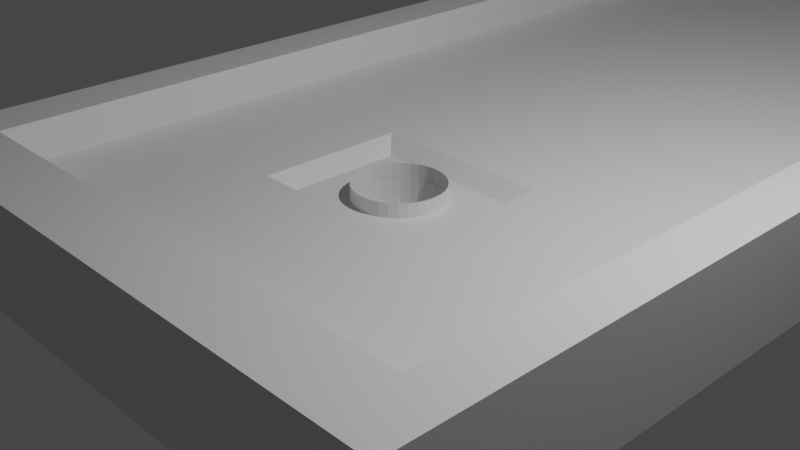 # Source: Golf_Course_1.blend  (saved by Blender 3.0.42; exported with 4.5.12 LTS)
import bpy
from mathutils import Matrix  # noqa: F401  (used for matrix-valued properties, if any)

bpy.ops.wm.read_factory_settings(use_empty=True)
scene = bpy.context.scene
scene.name = 'Scene'

# ---- collections
col_collection = bpy.data.collections.new('Collection'); scene.collection.children.link(col_collection)

# ---- materials (node trees are filled in below, after node groups)
mat_material = bpy.data.materials.new('Material')
mat_material.alpha_threshold = 0.0
mat_material.use_transparent_shadow = False
mat_material.line_color = (0.0, 0.0, 0.0, 1.0)

# ---- material node trees
mat_material.use_nodes = True; mat_material.node_tree.nodes.clear()
_N = mat_material.node_tree.nodes; _L = mat_material.node_tree.links
n0 = _N.new('ShaderNodeOutputMaterial'); n0.name = 'Material Output'; n0.location = (300, 300)
n1 = _N.new('ShaderNodeBsdfPrincipled'); n1.name = 'Principled BSDF'; n1.location = (10, 300)
n1.distribution = 'GGX'
n1.subsurface_method = 'RANDOM_WALK_SKIN'
n1.inputs[2].default_value = 0.4
n1.inputs[3].default_value = 1.45
n1.inputs[27].default_value = (0.0, 0.0, 0.0, 1.0)
n1.inputs[28].default_value = 1.0
_L.new(n1.outputs[0], n0.inputs[0])
n0.is_active_output = True

# ---- world
world_world = bpy.data.worlds.new('World'); scene.world = world_world
world_world.use_nodes = True; world_world.node_tree.nodes.clear()
_N = world_world.node_tree.nodes; _L = world_world.node_tree.links
n0 = _N.new('ShaderNodeOutputWorld'); n0.name = 'World Output'; n0.location = (300, 300)
n1 = _N.new('ShaderNodeBackground'); n1.name = 'Background'; n1.location = (10, 300)
n1.inputs[0].default_value = (0.05088, 0.05088, 0.05088, 1.0)
_L.new(n1.outputs[0], n0.inputs[0])
n0.is_active_output = True
world_world.color = (0.05088, 0.05088, 0.05088)
world_world.use_sun_shadow = False
world_world.sun_shadow_jitter_overblur = 0.0

# ---- cameras
cam_camera = bpy.data.cameras.new('Camera')
cam_camera.clip_end = 100.0
cam_camera.ortho_scale = 7.314

# ---- lights
light_light = bpy.data.lights.new('Light', 'POINT')
light_light.transmission_factor = 0.0
light_light.energy = 1000.0
light_light.shadow_soft_size = 0.1
light_light.shadow_maximum_resolution = 0.006
light_light.use_absolute_resolution = True

# ---- meshes
me_cube = bpy.data.meshes.new('Cube')
me_cube.from_pydata([(1.0, 4.862, 1.0), (1.0, 4.862, -1.0), (1.0, -1.0, 1.0), (1.0, -1.0, -1.0), (-1.0, 4.862, 1.0), (-1.0, 4.862, -1.0), (-1.0, -1.0, 1.0), (-1.0, -1.0, -1.0), (0.8397, 4.862, -1.0), (-0.8397, 4.862, -1.0), (0.8397, -1.0, 1.0), (-0.8397, -1.0, 1.0), (0.8397, -1.0, -1.0), (-0.8397, -1.0, -1.0), (-0.8397, 4.862, 1.0), (0.8397, 4.862, 1.0), (1.0, 4.645, -1.0), (1.0, -0.7827, -1.0), (-1.0, 4.645, 1.0), (-1.0, -0.7827, 1.0), (1.0, 4.645, 1.0), (1.0, -0.7827, 1.0), (-1.0, -0.7827, -1.0), (-1.0, 4.645, -1.0), (0.8397, 4.645, -1.0), (0.8397, -0.7827, -1.0), (-0.8397, -0.7827, -1.0), (-0.8397, 4.645, -1.0), (-0.8397, -0.7827, 1.0), (-0.8397, 4.645, 1.0), (0.8397, -0.7827, 1.0), (0.8397, 4.645, 1.0), (-0.8397, -0.2446, 1.0), (-0.8397, 0.245, 1.0), (0.8397, 0.245, 1.0), (0.8397, -0.2446, 1.0), (-0.2958, 4.645, 1.0), (0.2958, 4.645, 1.0), (0.2958, -0.7827, 1.0), (-0.2958, -0.7827, 1.0), (-0.2392, 0.1884, 0.6047), (0.2392, 0.1884, 0.6047), (-0.2392, -0.1879, 0.6047), (0.2392, -0.1879, 0.6047), (-0.2958, 0.245, 1.0), (0.2958, 0.245, 1.0), (-0.2958, -0.2446, 1.0), (0.2958, -0.2446, 1.0)], [], [(8, 24, 27, 9), (8, 15, 0, 1), (13, 11, 6, 7), (1, 0, 20, 16), (5, 4, 14, 9), (7, 6, 19, 22), (3, 2, 10, 12), (15, 8, 9, 14), (11, 13, 12, 10), (5, 9, 27, 23), (25, 12, 13, 26), (23, 18, 4, 5), (17, 21, 2, 3), (8, 1, 16, 24), (22, 26, 13, 7), (25, 26, 27, 24), (28, 39, 46, 32), (26, 22, 23, 27), (17, 25, 24, 16), (21, 17, 16, 20), (18, 23, 22, 19), (25, 17, 3, 12), (38, 30, 35, 47), (33, 44, 36, 29), (44, 33, 32, 46), (34, 45, 47, 35), (45, 37, 36, 44), (40, 42, 43, 41), (38, 47, 46, 39), (45, 34, 31, 37), (40, 41, 45, 44), (42, 40, 44, 46), (43, 42, 46, 47), (41, 43, 47, 45)])
_uv = me_cube.uv_layers.new(name='UVMap')
_uv.uv.foreach_set('vector', [0.355, 0.5, 0.355, 0.5093, 0.145, 0.5093, 0.145, 0.5, 0.375, 0.48, 0.625, 0.48, 0.625, 0.5, 0.375, 0.5, 0.375, 0.98, 0.625, 0.98, 0.625, 1.0, 0.375, 1.0, 0.375, 0.5, 0.625, 0.5, 0.625, 0.5093, 0.375, 0.5093, 0.375, 0.25, 0.625, 0.25, 0.625, 0.27, 0.375, 0.27, 0.375, 0.0, 0.625, 0.0, 0.625, 0.009266, 0.375, 0.009266, 0.375, 0.75, 0.625, 0.75, 0.625, 0.77, 0.375, 0.77, 0.625, 0.48, 0.375, 0.48, 0.375, 0.27, 0.625, 0.27, 0.625, 0.98, 0.375, 0.98, 0.375, 0.77, 0.625, 0.77, 0.125, 0.5, 0.145, 0.5, 0.145, 0.5093, 0.125, 0.5093, 0.355, 0.7407, 0.355, 0.75, 0.145, 0.75, 0.145, 0.7407, 0.375, 0.2407, 0.625, 0.2407, 0.625, 0.25, 0.375, 0.25, 0.375, 0.7407, 0.625, 0.7407, 0.625, 0.75, 0.375, 0.75, 0.355, 0.5, 0.375, 0.5, 0.375, 0.5093, 0.355, 0.5093, 0.125, 0.7407, 0.145, 0.7407, 0.145, 0.75, 0.125, 0.75, 0.355, 0.7407, 0.145, 0.7407, 0.145, 0.5093, 0.355, 0.5093, 0.855, 0.7407, 0.787, 0.7407, 0.787, 0.7178, 0.855, 0.7178, 0.145, 0.7407, 0.125, 0.7407, 0.125, 0.5093, 0.145, 0.5093, 0.375, 0.7407, 0.355, 0.7407, 0.355, 0.5093, 0.375, 0.5093, 0.625, 0.7407, 0.375, 0.7407, 0.375, 0.5093, 0.625, 0.5093, 0.625, 0.2407, 0.375, 0.2407, 0.375, 0.009266, 0.625, 0.009266, 0.355, 0.7407, 0.375, 0.7407, 0.375, 0.75, 0.355, 0.75, 0.713, 0.7407, 0.645, 0.7407, 0.645, 0.7178, 0.713, 0.7178, 0.855, 0.6969, 0.787, 0.6969, 0.787, 0.5093, 0.855, 0.5093, 0.787, 0.6969, 0.855, 0.6969, 0.855, 0.7178, 0.787, 0.7178, 0.645, 0.6969, 0.713, 0.6969, 0.713, 0.7178, 0.645, 0.7178, 0.713, 0.6969, 0.713, 0.5093, 0.787, 0.5093, 0.787, 0.6969, 0.7799, 0.6993, 0.7799, 0.7154, 0.7201, 0.7154, 0.7201, 0.6993, 0.713, 0.7407, 0.713, 0.7178, 0.787, 0.7178, 0.787, 0.7407, 0.713, 0.6969, 0.645, 0.6969, 0.645, 0.5093, 0.713, 0.5093, 0.7799, 0.6993, 0.7201, 0.6993, 0.713, 0.6969, 0.787, 0.6969, 0.7799, 0.7154, 0.7799, 0.6993, 0.787, 0.6969, 0.787, 0.7178, 0.7201, 0.7154, 0.7799, 0.7154, 0.787, 0.7178, 0.713, 0.7178, 0.7201, 0.6993, 0.7201, 0.7154, 0.713, 0.7178, 0.713, 0.6969])
me_cube.materials.append(mat_material)
me_cube.use_remesh_preserve_volume = False
me_cube.use_remesh_preserve_attributes = False
me_cube.use_mirror_vertex_groups = False
me_cube.update()
me_cylinder_001 = bpy.data.meshes.new('Cylinder.001')
me_cylinder_001.from_pydata([(0.0, 1.0, -1.0), (0.0, 1.0, 1.0), (0.1951, 0.9808, -1.0), (0.1951, 0.9808, 1.0), (0.3827, 0.9239, -1.0), (0.3827, 0.9239, 1.0), (0.5556, 0.8315, -1.0), (0.5556, 0.8315, 1.0), (0.7071, 0.7071, -1.0), (0.7071, 0.7071, 1.0), (0.8315, 0.5556, -1.0), (0.8315, 0.5556, 1.0), (0.9239, 0.3827, -1.0), (0.9239, 0.3827, 1.0), (0.9808, 0.1951, -1.0), (0.9808, 0.1951, 1.0), (1.0, -4.371e-08, -1.0), (1.0, -4.371e-08, 1.0), (0.9808, -0.1951, -1.0), (0.9808, -0.1951, 1.0), (0.9239, -0.3827, -1.0), (0.9239, -0.3827, 1.0), (0.8315, -0.5556, -1.0), (0.8315, -0.5556, 1.0), (0.7071, -0.7071, -1.0), (0.7071, -0.7071, 1.0), (0.5556, -0.8315, -1.0), (0.5556, -0.8315, 1.0), (0.3827, -0.9239, -1.0), (0.3827, -0.9239, 1.0), (0.1951, -0.9808, -1.0), (0.1951, -0.9808, 1.0), (-8.742e-08, -1.0, -1.0), (-8.742e-08, -1.0, 1.0), (-0.1951, -0.9808, -1.0), (-0.1951, -0.9808, 1.0), (-0.3827, -0.9239, -1.0), (-0.3827, -0.9239, 1.0), (-0.5556, -0.8315, -1.0), (-0.5556, -0.8315, 1.0), (-0.7071, -0.7071, -1.0), (-0.7071, -0.7071, 1.0), (-0.8315, -0.5556, -1.0), (-0.8315, -0.5556, 1.0), (-0.9239, -0.3827, -1.0), (-0.9239, -0.3827, 1.0), (-0.9808, -0.1951, -1.0), (-0.9808, -0.1951, 1.0), (-1.0, 1.192e-08, -1.0), (-1.0, 1.192e-08, 1.0), (-0.9808, 0.1951, -1.0), (-0.9808, 0.1951, 1.0), (-0.9239, 0.3827, -1.0), (-0.9239, 0.3827, 1.0), (-0.8315, 0.5556, -1.0), (-0.8315, 0.5556, 1.0), (-0.7071, 0.7071, -1.0), (-0.7071, 0.7071, 1.0), (-0.5556, 0.8315, -1.0), (-0.5556, 0.8315, 1.0), (-0.3827, 0.9239, -1.0), (-0.3827, 0.9239, 1.0), (-0.1951, 0.9808, -1.0), (-0.1951, 0.9808, 1.0)], [], [(0, 1, 3, 2), (2, 3, 5, 4), (4, 5, 7, 6), (6, 7, 9, 8), (8, 9, 11, 10), (10, 11, 13, 12), (12, 13, 15, 14), (14, 15, 17, 16), (16, 17, 19, 18), (18, 19, 21, 20), (20, 21, 23, 22), (22, 23, 25, 24), (24, 25, 27, 26), (26, 27, 29, 28), (28, 29, 31, 30), (30, 31, 33, 32), (32, 33, 35, 34), (34, 35, 37, 36), (36, 37, 39, 38), (38, 39, 41, 40), (40, 41, 43, 42), (42, 43, 45, 44), (44, 45, 47, 46), (46, 47, 49, 48), (48, 49, 51, 50), (50, 51, 53, 52), (52, 53, 55, 54), (54, 55, 57, 56), (56, 57, 59, 58), (58, 59, 61, 60), (60, 61, 63, 62), (62, 63, 1, 0), (0, 2, 4, 6, 8, 10, 12, 14, 16, 18, 20, 22, 24, 26, 28, 30, 32, 34, 36, 38, 40, 42, 44, 46, 48, 50, 52, 54, 56, 58, 60, 62)])
_uv = me_cylinder_001.uv_layers.new(name='UVMap')
_uv.uv.foreach_set('vector', [1.0, 0.5, 1.0, 1.0, 0.9688, 1.0, 0.9688, 0.5, 0.9688, 0.5, 0.9688, 1.0, 0.9375, 1.0, 0.9375, 0.5, 0.9375, 0.5, 0.9375, 1.0, 0.9062, 1.0, 0.9062, 0.5, 0.9062, 0.5, 0.9062, 1.0, 0.875, 1.0, 0.875, 0.5, 0.875, 0.5, 0.875, 1.0, 0.8438, 1.0, 0.8438, 0.5, 0.8438, 0.5, 0.8438, 1.0, 0.8125, 1.0, 0.8125, 0.5, 0.8125, 0.5, 0.8125, 1.0, 0.7812, 1.0, 0.7812, 0.5, 0.7812, 0.5, 0.7812, 1.0, 0.75, 1.0, 0.75, 0.5, 0.75, 0.5, 0.75, 1.0, 0.7188, 1.0, 0.7188, 0.5, 0.7188, 0.5, 0.7188, 1.0, 0.6875, 1.0, 0.6875, 0.5, 0.6875, 0.5, 0.6875, 1.0, 0.6562, 1.0, 0.6562, 0.5, 0.6562, 0.5, 0.6562, 1.0, 0.625, 1.0, 0.625, 0.5, 0.625, 0.5, 0.625, 1.0, 0.5938, 1.0, 0.5938, 0.5, 0.5938, 0.5, 0.5938, 1.0, 0.5625, 1.0, 0.5625, 0.5, 0.5625, 0.5, 0.5625, 1.0, 0.5312, 1.0, 0.5312, 0.5, 0.5312, 0.5, 0.5312, 1.0, 0.5, 1.0, 0.5, 0.5, 0.5, 0.5, 0.5, 1.0, 0.4688, 1.0, 0.4688, 0.5, 0.4688, 0.5, 0.4688, 1.0, 0.4375, 1.0, 0.4375, 0.5, 0.4375, 0.5, 0.4375, 1.0, 0.4062, 1.0, 0.4062, 0.5, 0.4062, 0.5, 0.4062, 1.0, 0.375, 1.0, 0.375, 0.5, 0.375, 0.5, 0.375, 1.0, 0.3438, 1.0, 0.3438, 0.5, 0.3438, 0.5, 0.3438, 1.0, 0.3125, 1.0, 0.3125, 0.5, 0.3125, 0.5, 0.3125, 1.0, 0.2812, 1.0, 0.2812, 0.5, 0.2812, 0.5, 0.2812, 1.0, 0.25, 1.0, 0.25, 0.5, 0.25, 0.5, 0.25, 1.0, 0.2188, 1.0, 0.2188, 0.5, 0.2188, 0.5, 0.2188, 1.0, 0.1875, 1.0, 0.1875, 0.5, 0.1875, 0.5, 0.1875, 1.0, 0.1562, 1.0, 0.1562, 0.5, 0.1562, 0.5, 0.1562, 1.0, 0.125, 1.0, 0.125, 0.5, 0.125, 0.5, 0.125, 1.0, 0.09375, 1.0, 0.09375, 0.5, 0.09375, 0.5, 0.09375, 1.0, 0.0625, 1.0, 0.0625, 0.5, 0.0625, 0.5, 0.0625, 1.0, 0.03125, 1.0, 0.03125, 0.5, 0.03125, 0.5, 0.03125, 1.0, 0.0, 1.0, 0.0, 0.5, 0.75, 0.49, 0.7968, 0.4854, 0.8418, 0.4717, 0.8833, 0.4496, 0.9197, 0.4197, 0.9496, 0.3833, 0.9717, 0.3418, 0.9854, 0.2968, 0.99, 0.25, 0.9854, 0.2032, 0.9717, 0.1582, 0.9496, 0.1167, 0.9197, 0.08029, 0.8833, 0.05045, 0.8418, 0.02827, 0.7968, 0.01461, 0.75, 0.01, 0.7032, 0.01461, 0.6582, 0.02827, 0.6167, 0.05045, 0.5803, 0.08029, 0.5504, 0.1167, 0.5283, 0.1582, 0.5146, 0.2032, 0.51, 0.25, 0.5146, 0.2968, 0.5283, 0.3418, 0.5504, 0.3833, 0.5803, 0.4197, 0.6167, 0.4496, 0.6582, 0.4717, 0.7032, 0.4854])
me_cylinder_001.use_remesh_fix_poles = True
me_cylinder_001.use_remesh_preserve_attributes = False
me_cylinder_001.update()
me_cylinder = bpy.data.meshes.new('Cylinder')
me_cylinder.from_pydata([(0.0, 1.0, -0.1959), (0.0, 1.0, 1.045), (0.1951, 0.9808, -0.1959), (0.1951, 0.9808, 1.045), (0.3827, 0.9239, -0.1959), (0.3827, 0.9239, 1.045), (0.5556, 0.8315, -0.1959), (0.5556, 0.8315, 1.045), (0.7071, 0.7071, -0.1959), (0.7071, 0.7071, 1.045), (0.8315, 0.5556, -0.1959), (0.8315, 0.5556, 1.045), (0.9239, 0.3827, -0.1959), (0.9239, 0.3827, 1.045), (0.9808, 0.1951, -0.1959), (0.9808, 0.1951, 1.045), (1.0, 3.725e-09, -0.1959), (1.0, -5.402e-08, 1.045), (0.9808, -0.1951, -0.1959), (0.9808, -0.1951, 1.045), (0.9239, -0.3827, -0.1959), (0.9239, -0.3827, 1.045), (0.8315, -0.5556, -0.1959), (0.8315, -0.5556, 1.045), (0.7071, -0.7071, -0.1959), (0.7071, -0.7071, 1.045), (0.5556, -0.8315, -0.1959), (0.5556, -0.8315, 1.045), (0.3827, -0.9239, -0.1959), (0.3827, -0.9239, 1.045), (0.1951, -0.9808, -0.1959), (0.1951, -0.9808, 1.045), (-8.568e-08, -1.0, -0.1959), (-8.568e-08, -1.0, 1.045), (-0.1951, -0.9808, -0.1959), (-0.1951, -0.9808, 1.045), (-0.3827, -0.9239, -0.1959), (-0.3827, -0.9239, 1.045), (-0.5556, -0.8315, -0.1959), (-0.5556, -0.8315, 1.045), (-0.7071, -0.7071, -0.1959), (-0.7071, -0.7071, 1.045), (-0.8315, -0.5556, -0.1959), (-0.8315, -0.5556, 1.045), (-0.9239, -0.3827, -0.1959), (-0.9239, -0.3827, 1.045), (-0.9808, -0.1951, -0.1959), (-0.9808, -0.1951, 1.045), (-1.0, 5.774e-08, -0.1959), (-1.0, 0.0, 1.045), (-0.9808, 0.1951, -0.1959), (-0.9808, 0.1951, 1.045), (-0.9239, 0.3827, -0.1959), (-0.9239, 0.3827, 1.045), (-0.8315, 0.5556, -0.1959), (-0.8315, 0.5556, 1.045), (-0.7071, 0.7071, -0.1959), (-0.7071, 0.7071, 1.045), (-0.5556, 0.8315, -0.1959), (-0.5556, 0.8315, 1.045), (-0.3827, 0.9239, -0.1959), (-0.3827, 0.9239, 1.045), (-0.1951, 0.9808, -0.1959), (-0.1951, 0.9808, 1.045), (1.0, -5.402e-08, 1.045), (0.9808, -0.1951, 1.045), (0.9239, -0.3827, 1.045), (0.8315, -0.5556, 1.045), (0.7071, -0.7071, 1.045), (0.0, 1.0, -1.428), (0.0, 1.0, 1.045), (0.1951, 0.9808, -1.428), (0.1951, 0.9808, 1.045), (0.3827, 0.9239, 1.045), (0.5556, 0.8315, 1.045), (0.7071, 0.7071, 1.045), (0.8315, 0.5556, 1.045), (0.9239, 0.3827, 1.045), (0.9808, 0.1951, 1.045), (1.0, -5.402e-08, 1.045), (0.9808, -0.1951, 1.045), (0.7071, -0.7071, 1.045), (0.5556, -0.8315, 1.045), (0.3827, -0.9239, 1.045), (0.1951, -0.9808, 1.045), (-8.568e-08, -1.0, 1.045), (-0.1951, -0.9808, 1.045), (-0.3827, -0.9239, 1.045), (-0.5556, -0.8315, 1.045), (-0.7071, -0.7071, 1.045), (-0.8315, -0.5556, 1.045), (-0.9239, -0.3827, 1.045), (-0.9808, -0.1951, 1.045), (-1.0, 0.0, 1.045), (-0.9808, 0.1951, 1.045), (-0.9239, 0.3827, 1.045), (-0.8315, 0.5556, 1.045), (-0.7071, 0.7071, 1.045), (-0.5556, 0.8315, 1.045), (-0.3827, 0.9239, 1.045), (-0.1951, 0.9808, 1.045), (1.0, -5.402e-08, 1.045), (0.9808, -0.1951, 1.045), (0.9239, -0.3827, 1.045), (0.8315, -0.5556, 1.045), (0.7071, -0.7071, 1.045), (0.0, 1.0, -1.428), (0.0, 1.0, 1.045), (0.1951, 0.9808, -1.428), (0.1951, 0.9808, 1.045), (0.3827, 0.9239, 1.045), (0.5556, 0.8315, 1.045), (0.7071, 0.7071, 1.045), (0.8315, 0.5556, 1.045), (0.9239, 0.3827, 1.045), (0.9808, 0.1951, 1.045), (1.0, -5.402e-08, 1.045), (0.9808, -0.1951, 1.045), (0.7071, -0.7071, 1.045), (0.5556, -0.8315, 1.045), (0.3827, -0.9239, 1.045), (0.1951, -0.9808, 1.045), (-8.568e-08, -1.0, 1.045), (-0.1951, -0.9808, 1.045), (-0.3827, -0.9239, 1.045), (-0.5556, -0.8315, 1.045), (-0.7071, -0.7071, 1.045), (-0.8315, -0.5556, 1.045), (-0.9239, -0.3827, 1.045), (-0.9808, -0.1951, 1.045), (-1.0, 0.0, 1.045), (-0.9808, 0.1951, 1.045), (-0.9239, 0.3827, 1.045), (-0.8315, 0.5556, 1.045), (-0.7071, 0.7071, 1.045), (-0.5556, 0.8315, 1.045), (-0.3827, 0.9239, 1.045), (-0.1951, 0.9808, 1.045), (1.0, -5.402e-08, 1.045), (0.9808, -0.1951, 1.045), (0.9239, -0.3827, 1.045), (0.8315, -0.5556, 1.045), (0.7071, -0.7071, 1.045), (0.0, 1.0, -1.428), (0.0, 1.0, 1.045), (0.1951, 0.9808, -1.428), (0.1951, 0.9808, 1.045), (0.3827, 0.9239, 1.045), (0.5556, 0.8315, 1.045), (0.7071, 0.7071, 1.045), (0.8315, 0.5556, 1.045), (0.9239, 0.3827, 1.045), (0.9808, 0.1951, 1.045), (1.0, -5.402e-08, 1.045), (0.9808, -0.1951, 1.045), (0.7071, -0.7071, 1.045), (0.5556, -0.8315, 1.045), (0.3827, -0.9239, 1.045), (0.1951, -0.9808, 1.045), (-8.568e-08, -1.0, 1.045), (-0.1951, -0.9808, 1.045), (-0.3827, -0.9239, 1.045), (-0.5556, -0.8315, 1.045), (-0.7071, -0.7071, 1.045), (-0.8315, -0.5556, 1.045), (-0.9239, -0.3827, 1.045), (-0.9808, -0.1951, 1.045), (-1.0, 0.0, 1.045), (-0.9808, 0.1951, 1.045), (-0.9239, 0.3827, 1.045), (-0.8315, 0.5556, 1.045), (-0.7071, 0.7071, 1.045), (-0.5556, 0.8315, 1.045), (-0.3827, 0.9239, 1.045), (-0.1951, 0.9808, 1.045), (1.0, -5.402e-08, 1.045), (0.9808, -0.1951, 1.045), (0.9239, -0.3827, 1.045), (0.8315, -0.5556, 1.045), (0.7071, -0.7071, 1.045), (0.0, 1.0, -1.428), (0.0, 1.0, 1.045), (0.1951, 0.9808, -1.428), (0.1951, 0.9808, 1.045), (0.3827, 0.9239, 1.045), (0.5556, 0.8315, 1.045), (0.7071, 0.7071, 1.045), (0.8315, 0.5556, 1.045), (0.9239, 0.3827, 1.045), (0.9808, 0.1951, 1.045), (1.0, -5.402e-08, 1.045), (0.9808, -0.1951, 1.045), (0.7071, -0.7071, 1.045), (-0.1951, -0.9808, 1.045), (-8.568e-08, -1.0, 1.045), (-0.5556, -0.8315, 1.045), (-0.7071, -0.7071, 1.045), (-0.8315, -0.5556, 1.045), (-0.9239, -0.3827, 1.045), (-0.9808, -0.1951, 1.045), (-1.0, 0.0, 1.045), (-0.9808, 0.1951, 1.045), (-0.9239, 0.3827, 1.045), (-0.8315, 0.5556, 1.045), (-0.7071, 0.7071, 1.045), (-0.5556, 0.8315, 1.045), (-0.3827, 0.9239, 1.045), (-0.1951, 0.9808, 1.045), (1.0, -5.402e-08, 1.045), (0.9808, -0.1951, 1.045), (0.9239, -0.3827, 1.045), (0.8315, -0.5556, 1.045), (0.7071, -0.7071, 1.045), (0.0, 1.0, 0.9653), (0.1951, 0.9808, 0.9653), (0.3827, 0.9239, 0.9653), (0.5556, 0.8315, 0.9653), (0.7071, 0.7071, 0.9653), (0.8315, 0.5556, 0.9653), (0.9239, 0.3827, 0.9653), (0.9808, 0.1951, 0.9653), (1.0, -5.029e-08, 0.9653), (0.9808, -0.1951, 0.9653), (0.9239, -0.3827, 0.9653), (0.8315, -0.5556, 0.9653), (0.7071, -0.7071, 0.9653), (0.5556, -0.8315, 0.9653), (0.3827, -0.9239, 0.9653), (0.1951, -0.9808, 0.9653), (-8.568e-08, -1.0, 0.9653), (-0.1951, -0.9808, 0.9653), (-0.3827, -0.9239, 0.9653), (-0.5556, -0.8315, 0.9653), (-0.7071, -0.7071, 0.9653), (-0.8315, -0.5556, 0.9653), (-0.9239, -0.3827, 0.9653), (-0.9808, -0.1951, 0.9653), (-1.0, 3.725e-09, 0.9653), (-0.9808, 0.1951, 0.9653), (-0.9239, 0.3827, 0.9653), (-0.8315, 0.5556, 0.9653), (-0.7071, 0.7071, 0.9653), (-0.5556, 0.8315, 0.9653), (-0.3827, 0.9239, 0.9653), (-0.1951, 0.9808, 0.9653), (-3.725e-09, 1.146, 0.9653), (0.2235, 1.124, 0.9653), (0.4384, 1.058, 0.9653), (0.6364, 0.9525, 0.9653), (0.81, 0.81, 0.9653), (0.9525, 0.6364, 0.9653), (1.058, 0.4384, 0.9653), (1.124, 0.2235, 0.9653), (1.146, -5.402e-08, 0.9653), (1.124, -0.2235, 0.9653), (1.058, -0.4384, 0.9653), (0.9525, -0.6364, 0.9653), (0.81, -0.81, 0.9653), (0.6364, -0.9525, 0.9653), (0.4384, -1.058, 0.9653), (0.2235, -1.124, 0.9653), (-1.006e-07, -1.146, 0.9653), (-0.2235, -1.124, 0.9653), (-0.4384, -1.058, 0.9653), (-0.6364, -0.9525, 0.9653), (-0.81, -0.81, 0.9653), (-0.9525, -0.6364, 0.9653), (-1.058, -0.4384, 0.9653), (-1.124, -0.2235, 0.9653), (-1.146, 9.313e-09, 0.9653), (-1.124, 0.2235, 0.9653), (-1.058, 0.4384, 0.9653), (-0.9525, 0.6364, 0.9653), (-0.81, 0.81, 0.9653), (-0.6364, 0.9525, 0.9653), (-0.4384, 1.058, 0.9653), (-0.2235, 1.124, 0.9653)], [], [(0, 62, 60, 58, 56, 54, 52, 50, 48, 46, 44, 42, 40, 38, 36, 34, 32, 30, 28, 26, 24, 22, 20, 18, 16, 14, 12, 10, 8, 6, 4, 2), (17, 64, 65, 19), (23, 67, 68, 25), (19, 65, 66, 21), (21, 66, 67, 23), (43, 90, 91, 45), (63, 100, 99, 61), (19, 80, 79, 17), (35, 86, 87, 37), (53, 95, 96, 55), (9, 75, 76, 11), (27, 82, 83, 29), (45, 91, 92, 47), (1, 70, 72, 3), (1, 70, 100, 63), (64, 101, 102, 65), (37, 87, 88, 39), (55, 96, 97, 57), (65, 102, 103, 66), (11, 76, 77, 13), (29, 83, 84, 31), (47, 92, 93, 49), (66, 103, 104, 67), (3, 72, 73, 5), (67, 104, 105, 68), (39, 88, 89, 41), (57, 97, 98, 59), (13, 77, 78, 15), (31, 84, 85, 33), (49, 93, 94, 51), (5, 73, 74, 7), (41, 89, 90, 43), (59, 98, 99, 61), (15, 78, 79, 17), (33, 85, 86, 35), (51, 94, 95, 53), (7, 74, 75, 9), (25, 81, 82, 27), (98, 135, 136, 99), (85, 122, 123, 86), (70, 107, 109, 72), (100, 137, 136, 99), (86, 123, 124, 87), (72, 109, 110, 73), (70, 107, 137, 100), (87, 124, 125, 88), (73, 110, 111, 74), (101, 138, 139, 102), (88, 125, 126, 89), (74, 111, 112, 75), (102, 139, 140, 103), (89, 126, 127, 90), (75, 112, 113, 76), (103, 140, 141, 104), (90, 127, 128, 91), (76, 113, 114, 77), (104, 141, 142, 105), (91, 128, 129, 92), (77, 114, 115, 78), (92, 129, 130, 93), (78, 115, 116, 79), (93, 130, 131, 94), (80, 117, 116, 79), (94, 131, 132, 95), (81, 118, 119, 82), (95, 132, 133, 96), (82, 119, 120, 83), (96, 133, 134, 97), (83, 120, 121, 84), (97, 134, 135, 98), (84, 121, 122, 85), (71, 108, 106, 69), (131, 168, 169, 132), (118, 155, 156, 119), (132, 169, 170, 133), (119, 156, 157, 120), (133, 170, 171, 134), (120, 157, 158, 121), (134, 171, 172, 135), (121, 158, 159, 122), (108, 145, 143, 106), (135, 172, 173, 136), (122, 159, 160, 123), (107, 144, 146, 109), (137, 174, 173, 136), (123, 160, 161, 124), (109, 146, 147, 110), (107, 144, 174, 137), (124, 161, 162, 125), (110, 147, 148, 111), (138, 175, 176, 139), (125, 162, 163, 126), (111, 148, 149, 112), (139, 176, 177, 140), (126, 163, 164, 127), (112, 149, 150, 113), (140, 177, 178, 141), (127, 164, 165, 128), (113, 150, 151, 114), (141, 178, 179, 142), (128, 165, 166, 129), (114, 151, 152, 115), (129, 166, 167, 130), (115, 152, 153, 116), (130, 167, 168, 131), (117, 154, 153, 116), (164, 197, 198, 165), (150, 187, 188, 151), (178, 211, 212, 179), (165, 198, 199, 166), (151, 188, 189, 152), (166, 199, 200, 167), (152, 189, 190, 153), (167, 200, 201, 168), (154, 191, 190, 153), (168, 201, 202, 169), (169, 202, 203, 170), (170, 203, 204, 171), (171, 204, 205, 172), (145, 182, 180, 143), (172, 205, 206, 173), (144, 181, 183, 146), (174, 207, 206, 173), (146, 183, 184, 147), (144, 181, 207, 174), (159, 194, 193, 160), (147, 184, 185, 148), (175, 208, 209, 176), (162, 195, 196, 163), (148, 185, 186, 149), (176, 209, 210, 177), (163, 196, 197, 164), (149, 186, 187, 150), (177, 210, 211, 178), (62, 0, 213, 244), (60, 62, 244, 243), (58, 60, 243, 242), (56, 58, 242, 241), (54, 56, 241, 240), (52, 54, 240, 239), (50, 52, 239, 238), (48, 50, 238, 237), (46, 48, 237, 236), (44, 46, 236, 235), (42, 44, 235, 234), (40, 42, 234, 233), (38, 40, 233, 232), (36, 38, 232, 231), (34, 36, 231, 230), (32, 34, 230, 229), (30, 32, 229, 228), (28, 30, 228, 227), (26, 28, 227, 226), (24, 26, 226, 225), (22, 24, 225, 224), (20, 22, 224, 223), (18, 20, 223, 222), (16, 18, 222, 221), (14, 16, 221, 220), (12, 14, 220, 219), (10, 12, 219, 218), (8, 10, 218, 217), (6, 8, 217, 216), (4, 6, 216, 215), (2, 4, 215, 214), (0, 2, 214, 213), (220, 252, 251, 219), (233, 265, 264, 232), (219, 251, 250, 218), (232, 264, 263, 231), (213, 245, 276, 244), (218, 250, 249, 217), (231, 263, 262, 230), (244, 276, 275, 243), (217, 249, 248, 216), (230, 262, 261, 229), (243, 275, 274, 242), (216, 248, 247, 215), (229, 261, 260, 228), (242, 274, 273, 241), (215, 247, 246, 214), (228, 260, 259, 227), (241, 273, 272, 240), (214, 246, 245, 213), (227, 259, 258, 226), (240, 272, 271, 239), (226, 258, 257, 225), (239, 271, 270, 238), (225, 257, 256, 224), (238, 270, 269, 237), (224, 256, 255, 223), (237, 269, 268, 236), (223, 255, 254, 222), (236, 268, 267, 235), (222, 254, 253, 221), (235, 267, 266, 234), (221, 253, 252, 220), (234, 266, 265, 233)])
me_cylinder.polygons.foreach_set('use_smooth', [True] * 198)
_k = set([(0, 2), (0, 62), (0, 213), (2, 4), (2, 214), (4, 6), (4, 215), (6, 8), (6, 216), (8, 10), (8, 217), (10, 12), (10, 218), (12, 14), (12, 219), (14, 16), (14, 220), (16, 18), (16, 221), (18, 20), (18, 222), (20, 22), (20, 223), (22, 24), (22, 224), (24, 26), (24, 225), (26, 28), (26, 226), (28, 30), (28, 227), (30, 32), (30, 228), (32, 34), (32, 229), (34, 36), (34, 230), (36, 38), (36, 231), (38, 40), (38, 232), (40, 42), (40, 233), (42, 44), (42, 234), (44, 46), (44, 235), (46, 48), (46, 236), (48, 50), (48, 237), (50, 52), (50, 238), (52, 54), (52, 239), (54, 56), (54, 240), (56, 58), (56, 241), (58, 60), (58, 242), (60, 62), (60, 243), (62, 244), (213, 214), (213, 244), (214, 215), (215, 216), (216, 217), (217, 218), (218, 219), (219, 220), (220, 221), (221, 222), (222, 223), (223, 224), (224, 225), (225, 226), (226, 227), (227, 228), (228, 229), (229, 230), (230, 231), (231, 232), (232, 233), (233, 234), (234, 235), (235, 236), (236, 237), (237, 238), (238, 239), (239, 240), (240, 241), (241, 242), (242, 243), (243, 244)])
me_cylinder.attributes.new('sharp_edge', 'BOOLEAN', 'EDGE').data.foreach_set('value', [ (min(e.vertices), max(e.vertices)) in _k for e in me_cylinder.edges])
_uv = me_cylinder.uv_layers.new(name='UVMap')
_uv.uv.foreach_set('vector', [0.75, 0.49, 0.7032, 0.4854, 0.6582, 0.4717, 0.6167, 0.4496, 0.5803, 0.4197, 0.5504, 0.3833, 0.5283, 0.3418, 0.5146, 0.2968, 0.51, 0.25, 0.5146, 0.2032, 0.5283, 0.1582, 0.5504, 0.1167, 0.5803, 0.08029, 0.6167, 0.05045, 0.6582, 0.02827, 0.7032, 0.01461, 0.75, 0.01, 0.7968, 0.01461, 0.8418, 0.02827, 0.8833, 0.05045, 0.9197, 0.08029, 0.9496, 0.1167, 0.9717, 0.1582, 0.9854, 0.2032, 0.99, 0.25, 0.9854, 0.2968, 0.9717, 0.3418, 0.9496, 0.3833, 0.9197, 0.4197, 0.8833, 0.4496, 0.8418, 0.4717, 0.7968, 0.4854, 0.75, 1.0, 0.75, 1.0, 0.7188, 1.0, 0.7188, 1.0, 0.6562, 1.0, 0.6562, 1.0, 0.625, 1.0, 0.625, 1.0, 0.7188, 1.0, 0.7188, 1.0, 0.6875, 1.0, 0.6875, 1.0, 0.6875, 1.0, 0.6875, 1.0, 0.6562, 1.0, 0.6562, 1.0, 0.3438, 1.0, 0.3438, 1.0, 0.3125, 1.0, 0.3125, 1.0, 0.2032, 0.4854, 0.2032, 0.4854, 0.1582, 0.4717, 0.1582, 0.4717, 0.7188, 1.0, 0.7188, 1.0, 0.75, 1.0, 0.75, 1.0, 0.4688, 1.0, 0.4688, 1.0, 0.4375, 1.0, 0.4375, 1.0, 0.1875, 1.0, 0.1875, 1.0, 0.1562, 1.0, 0.1562, 1.0, 0.875, 1.0, 0.875, 1.0, 0.8438, 1.0, 0.8438, 1.0, 0.5938, 1.0, 0.5938, 1.0, 0.5625, 1.0, 0.5625, 1.0, 0.3125, 1.0, 0.3125, 1.0, 0.2812, 1.0, 0.2812, 1.0, 1.0, 1.0, 1.0, 1.0, 0.9688, 1.0, 0.9688, 1.0, 0.25, 0.49, 0.25, 0.49, 0.2032, 0.4854, 0.2032, 0.4854, 0.75, 1.0, 0.75, 1.0, 0.7188, 1.0, 0.7188, 1.0, 0.4375, 1.0, 0.4375, 1.0, 0.4062, 1.0, 0.4062, 1.0, 0.1562, 1.0, 0.1562, 1.0, 0.125, 1.0, 0.125, 1.0, 0.7188, 1.0, 0.7188, 1.0, 0.6875, 1.0, 0.6875, 1.0, 0.8438, 1.0, 0.8438, 1.0, 0.8125, 1.0, 0.8125, 1.0, 0.5625, 1.0, 0.5625, 1.0, 0.5312, 1.0, 0.5312, 1.0, 0.2812, 1.0, 0.2812, 1.0, 0.25, 1.0, 0.25, 1.0, 0.6875, 1.0, 0.6875, 1.0, 0.6562, 1.0, 0.6562, 1.0, 0.9688, 1.0, 0.9688, 1.0, 0.9375, 1.0, 0.9375, 1.0, 0.6562, 1.0, 0.6562, 1.0, 0.625, 1.0, 0.625, 1.0, 0.4062, 1.0, 0.4062, 1.0, 0.375, 1.0, 0.375, 1.0, 0.125, 1.0, 0.125, 1.0, 0.09375, 1.0, 0.09375, 1.0, 0.8125, 1.0, 0.8125, 1.0, 0.7812, 1.0, 0.7812, 1.0, 0.5312, 1.0, 0.5312, 1.0, 0.5, 1.0, 0.5, 1.0, 0.25, 1.0, 0.25, 1.0, 0.2188, 1.0, 0.2188, 1.0, 0.9375, 1.0, 0.9375, 1.0, 0.9062, 1.0, 0.9062, 1.0, 0.375, 1.0, 0.375, 1.0, 0.3438, 1.0, 0.3438, 1.0, 0.09375, 1.0, 0.09375, 1.0, 0.0625, 1.0, 0.0625, 1.0, 0.7812, 1.0, 0.7812, 1.0, 0.75, 1.0, 0.75, 1.0, 0.5, 1.0, 0.5, 1.0, 0.4688, 1.0, 0.4688, 1.0, 0.2188, 1.0, 0.2188, 1.0, 0.1875, 1.0, 0.1875, 1.0, 0.9062, 1.0, 0.9062, 1.0, 0.875, 1.0, 0.875, 1.0, 0.625, 1.0, 0.625, 1.0, 0.5938, 1.0, 0.5938, 1.0, 0.09375, 1.0, 0.09375, 1.0, 0.0625, 1.0, 0.0625, 1.0, 0.5, 1.0, 0.5, 1.0, 0.4688, 1.0, 0.4688, 1.0, 1.0, 1.0, 1.0, 1.0, 0.9688, 1.0, 0.9688, 1.0, 0.2032, 0.4854, 0.2032, 0.4854, 0.1582, 0.4717, 0.1582, 0.4717, 0.4688, 1.0, 0.4688, 1.0, 0.4375, 1.0, 0.4375, 1.0, 0.9688, 1.0, 0.9688, 1.0, 0.9375, 1.0, 0.9375, 1.0, 0.25, 0.49, 0.25, 0.49, 0.2032, 0.4854, 0.2032, 0.4854, 0.4375, 1.0, 0.4375, 1.0, 0.4062, 1.0, 0.4062, 1.0, 0.9375, 1.0, 0.9375, 1.0, 0.9062, 1.0, 0.9062, 1.0, 0.75, 1.0, 0.75, 1.0, 0.7188, 1.0, 0.7188, 1.0, 0.4062, 1.0, 0.4062, 1.0, 0.375, 1.0, 0.375, 1.0, 0.9062, 1.0, 0.9062, 1.0, 0.875, 1.0, 0.875, 1.0, 0.7188, 1.0, 0.7188, 1.0, 0.6875, 1.0, 0.6875, 1.0, 0.375, 1.0, 0.375, 1.0, 0.3438, 1.0, 0.3438, 1.0, 0.875, 1.0, 0.875, 1.0, 0.8438, 1.0, 0.8438, 1.0, 0.6875, 1.0, 0.6875, 1.0, 0.6562, 1.0, 0.6562, 1.0, 0.3438, 1.0, 0.3438, 1.0, 0.3125, 1.0, 0.3125, 1.0, 0.8438, 1.0, 0.8438, 1.0, 0.8125, 1.0, 0.8125, 1.0, 0.6562, 1.0, 0.6562, 1.0, 0.625, 1.0, 0.625, 1.0, 0.3125, 1.0, 0.3125, 1.0, 0.2812, 1.0, 0.2812, 1.0, 0.8125, 1.0, 0.8125, 1.0, 0.7812, 1.0, 0.7812, 1.0, 0.2812, 1.0, 0.2812, 1.0, 0.25, 1.0, 0.25, 1.0, 0.7812, 1.0, 0.7812, 1.0, 0.75, 1.0, 0.75, 1.0, 0.25, 1.0, 0.25, 1.0, 0.2188, 1.0, 0.2188, 1.0, 0.7188, 1.0, 0.7188, 1.0, 0.75, 1.0, 0.75, 1.0, 0.2188, 1.0, 0.2188, 1.0, 0.1875, 1.0, 0.1875, 1.0, 0.625, 1.0, 0.625, 1.0, 0.5938, 1.0, 0.5938, 1.0, 0.1875, 1.0, 0.1875, 1.0, 0.1562, 1.0, 0.1562, 1.0, 0.5938, 1.0, 0.5938, 1.0, 0.5625, 1.0, 0.5625, 1.0, 0.1562, 1.0, 0.1562, 1.0, 0.125, 1.0, 0.125, 1.0, 0.5625, 1.0, 0.5625, 1.0, 0.5312, 1.0, 0.5312, 1.0, 0.125, 1.0, 0.125, 1.0, 0.09375, 1.0, 0.09375, 1.0, 0.5312, 1.0, 0.5312, 1.0, 0.5, 1.0, 0.5, 1.0, 0.9688, 0.5, 0.9688, 0.5, 1.0, 0.5, 1.0, 0.5, 0.2188, 1.0, 0.2188, 1.0, 0.1875, 1.0, 0.1875, 1.0, 0.625, 1.0, 0.625, 1.0, 0.5938, 1.0, 0.5938, 1.0, 0.1875, 1.0, 0.1875, 1.0, 0.1562, 1.0, 0.1562, 1.0, 0.5938, 1.0, 0.5938, 1.0, 0.5625, 1.0, 0.5625, 1.0, 0.1562, 1.0, 0.1562, 1.0, 0.125, 1.0, 0.125, 1.0, 0.5625, 1.0, 0.5625, 1.0, 0.5312, 1.0, 0.5312, 1.0, 0.125, 1.0, 0.125, 1.0, 0.09375, 1.0, 0.09375, 1.0, 0.5312, 1.0, 0.5312, 1.0, 0.5, 1.0, 0.5, 1.0, 0.9688, 0.5, 0.9688, 0.5, 1.0, 0.5, 1.0, 0.5, 0.09375, 1.0, 0.09375, 1.0, 0.0625, 1.0, 0.0625, 1.0, 0.5, 1.0, 0.5, 1.0, 0.4688, 1.0, 0.4688, 1.0, 1.0, 1.0, 1.0, 1.0, 0.9688, 1.0, 0.9688, 1.0, 0.2032, 0.4854, 0.2032, 0.4854, 0.1582, 0.4717, 0.1582, 0.4717, 0.4688, 1.0, 0.4688, 1.0, 0.4375, 1.0, 0.4375, 1.0, 0.9688, 1.0, 0.9688, 1.0, 0.9375, 1.0, 0.9375, 1.0, 0.25, 0.49, 0.25, 0.49, 0.2032, 0.4854, 0.2032, 0.4854, 0.4375, 1.0, 0.4375, 1.0, 0.4062, 1.0, 0.4062, 1.0, 0.9375, 1.0, 0.9375, 1.0, 0.9062, 1.0, 0.9062, 1.0, 0.75, 1.0, 0.75, 1.0, 0.7188, 1.0, 0.7188, 1.0, 0.4062, 1.0, 0.4062, 1.0, 0.375, 1.0, 0.375, 1.0, 0.9062, 1.0, 0.9062, 1.0, 0.875, 1.0, 0.875, 1.0, 0.7188, 1.0, 0.7188, 1.0, 0.6875, 1.0, 0.6875, 1.0, 0.375, 1.0, 0.375, 1.0, 0.3438, 1.0, 0.3438, 1.0, 0.875, 1.0, 0.875, 1.0, 0.8438, 1.0, 0.8438, 1.0, 0.6875, 1.0, 0.6875, 1.0, 0.6562, 1.0, 0.6562, 1.0, 0.3438, 1.0, 0.3438, 1.0, 0.3125, 1.0, 0.3125, 1.0, 0.8438, 1.0, 0.8438, 1.0, 0.8125, 1.0, 0.8125, 1.0, 0.6562, 1.0, 0.6562, 1.0, 0.625, 1.0, 0.625, 1.0, 0.3125, 1.0, 0.3125, 1.0, 0.2812, 1.0, 0.2812, 1.0, 0.8125, 1.0, 0.8125, 1.0, 0.7812, 1.0, 0.7812, 1.0, 0.2812, 1.0, 0.2812, 1.0, 0.25, 1.0, 0.25, 1.0, 0.7812, 1.0, 0.7812, 1.0, 0.75, 1.0, 0.75, 1.0, 0.25, 1.0, 0.25, 1.0, 0.2188, 1.0, 0.2188, 1.0, 0.7188, 1.0, 0.7188, 1.0, 0.75, 1.0, 0.75, 1.0, 0.3438, 1.0, 0.3438, 1.0, 0.3125, 1.0, 0.3125, 1.0, 0.8438, 1.0, 0.8438, 1.0, 0.8125, 1.0, 0.8125, 1.0, 0.6562, 1.0, 0.6562, 1.0, 0.625, 1.0, 0.625, 1.0, 0.3125, 1.0, 0.3125, 1.0, 0.2812, 1.0, 0.2812, 1.0, 0.8125, 1.0, 0.8125, 1.0, 0.7812, 1.0, 0.7812, 1.0, 0.2812, 1.0, 0.2812, 1.0, 0.25, 1.0, 0.25, 1.0, 0.7812, 1.0, 0.7812, 1.0, 0.75, 1.0, 0.75, 1.0, 0.25, 1.0, 0.25, 1.0, 0.2188, 1.0, 0.2188, 1.0, 0.7188, 1.0, 0.7188, 1.0, 0.75, 1.0, 0.75, 1.0, 0.2188, 1.0, 0.2188, 1.0, 0.1875, 1.0, 0.1875, 1.0, 0.1875, 1.0, 0.1875, 1.0, 0.1562, 1.0, 0.1562, 1.0, 0.1562, 1.0, 0.1562, 1.0, 0.125, 1.0, 0.125, 1.0, 0.125, 1.0, 0.125, 1.0, 0.09375, 1.0, 0.09375, 1.0, 0.9688, 0.5, 0.9688, 0.5, 1.0, 0.5, 1.0, 0.5, 0.09375, 1.0, 0.09375, 1.0, 0.0625, 1.0, 0.0625, 1.0, 1.0, 1.0, 1.0, 1.0, 0.9688, 1.0, 0.9688, 1.0, 0.2032, 0.4854, 0.2032, 0.4854, 0.1582, 0.4717, 0.1582, 0.4717, 0.9688, 1.0, 0.9688, 1.0, 0.9375, 1.0, 0.9375, 1.0, 0.25, 0.49, 0.25, 0.49, 0.2032, 0.4854, 0.2032, 0.4854, 0.5, 1.0, 0.5, 1.0, 0.4688, 1.0, 0.4688, 1.0, 0.9375, 1.0, 0.9375, 1.0, 0.9062, 1.0, 0.9062, 1.0, 0.75, 1.0, 0.75, 1.0, 0.7188, 1.0, 0.7188, 1.0, 0.4062, 1.0, 0.4062, 1.0, 0.375, 1.0, 0.375, 1.0, 0.9062, 1.0, 0.9062, 1.0, 0.875, 1.0, 0.875, 1.0, 0.7188, 1.0, 0.7188, 1.0, 0.6875, 1.0, 0.6875, 1.0, 0.375, 1.0, 0.375, 1.0, 0.3438, 1.0, 0.3438, 1.0, 0.875, 1.0, 0.875, 1.0, 0.8438, 1.0, 0.8438, 1.0, 0.6875, 1.0, 0.6875, 1.0, 0.6562, 1.0, 0.6562, 1.0, 0.03125, 0.5, 0.0, 0.5, 0.0, 0.984, 0.03125, 0.984, 0.0625, 0.5, 0.03125, 0.5, 0.03125, 0.984, 0.0625, 0.984, 0.09375, 0.5, 0.0625, 0.5, 0.0625, 0.984, 0.09375, 0.984, 0.125, 0.5, 0.09375, 0.5, 0.09375, 0.984, 0.125, 0.984, 0.1562, 0.5, 0.125, 0.5, 0.125, 0.984, 0.1562, 0.984, 0.1875, 0.5, 0.1562, 0.5, 0.1562, 0.984, 0.1875, 0.984, 0.2188, 0.5, 0.1875, 0.5, 0.1875, 0.984, 0.2188, 0.984, 0.25, 0.5, 0.2188, 0.5, 0.2188, 0.984, 0.25, 0.984, 0.2812, 0.5, 0.25, 0.5, 0.25, 0.984, 0.2812, 0.984, 0.3125, 0.5, 0.2812, 0.5, 0.2812, 0.984, 0.3125, 0.984, 0.3438, 0.5, 0.3125, 0.5, 0.3125, 0.984, 0.3438, 0.984, 0.375, 0.5, 0.3438, 0.5, 0.3438, 0.984, 0.375, 0.984, 0.4062, 0.5, 0.375, 0.5, 0.375, 0.984, 0.4062, 0.984, 0.4375, 0.5, 0.4062, 0.5, 0.4062, 0.984, 0.4375, 0.984, 0.4688, 0.5, 0.4375, 0.5, 0.4375, 0.984, 0.4688, 0.984, 0.5, 0.5, 0.4688, 0.5, 0.4688, 0.984, 0.5, 0.984, 0.5312, 0.5, 0.5, 0.5, 0.5, 0.984, 0.5312, 0.984, 0.5625, 0.5, 0.5312, 0.5, 0.5312, 0.984, 0.5625, 0.984, 0.5938, 0.5, 0.5625, 0.5, 0.5625, 0.984, 0.5938, 0.984, 0.625, 0.5, 0.5938, 0.5, 0.5938, 0.984, 0.625, 0.984, 0.6562, 0.5, 0.625, 0.5, 0.625, 0.984, 0.6562, 0.984, 0.6875, 0.5, 0.6562, 0.5, 0.6562, 0.984, 0.6875, 0.984, 0.7188, 0.5, 0.6875, 0.5, 0.6875, 0.984, 0.7188, 0.984, 0.75, 0.5, 0.7188, 0.5, 0.7188, 0.984, 0.75, 0.984, 0.7812, 0.5, 0.75, 0.5, 0.75, 0.984, 0.7812, 0.984, 0.8125, 0.5, 0.7812, 0.5, 0.7812, 0.984, 0.8125, 0.984, 0.8438, 0.5, 0.8125, 0.5, 0.8125, 0.984, 0.8438, 0.984, 0.875, 0.5, 0.8438, 0.5, 0.8438, 0.984, 0.875, 0.984, 0.9062, 0.5, 0.875, 0.5, 0.875, 0.984, 0.9062, 0.984, 0.9375, 0.5, 0.9062, 0.5, 0.9062, 0.984, 0.9375, 0.984, 0.9688, 0.5, 0.9375, 0.5, 0.9375, 0.984, 0.9688, 0.984, 1.0, 0.5, 0.9688, 0.5, 0.9688, 0.984, 1.0, 0.984, 0.7812, 0.984, 0.7812, 0.984, 0.8125, 0.984, 0.8125, 0.984, 0.375, 0.984, 0.375, 0.984, 0.4062, 0.984, 0.4062, 0.984, 0.8125, 0.984, 0.8125, 0.984, 0.8438, 0.984, 0.8438, 0.984, 0.4062, 0.984, 0.4062, 0.984, 0.4375, 0.984, 0.4375, 0.984, 0.0, 0.984, 0.0, 0.984, 0.03125, 0.984, 0.03125, 0.984, 0.8438, 0.984, 0.8438, 0.984, 0.875, 0.984, 0.875, 0.984, 0.4375, 0.984, 0.4375, 0.984, 0.4688, 0.984, 0.4688, 0.984, 0.03125, 0.984, 0.03125, 0.984, 0.0625, 0.984, 0.0625, 0.984, 0.875, 0.984, 0.875, 0.984, 0.9062, 0.984, 0.9062, 0.984, 0.4688, 0.984, 0.4688, 0.984, 0.5, 0.984, 0.5, 0.984, 0.0625, 0.984, 0.0625, 0.984, 0.09375, 0.984, 0.09375, 0.984, 0.9062, 0.984, 0.9062, 0.984, 0.9375, 0.984, 0.9375, 0.984, 0.5, 0.984, 0.5, 0.984, 0.5312, 0.984, 0.5312, 0.984, 0.09375, 0.984, 0.09375, 0.984, 0.125, 0.984, 0.125, 0.984, 0.9375, 0.984, 0.9375, 0.984, 0.9688, 0.984, 0.9688, 0.984, 0.5312, 0.984, 0.5312, 0.984, 0.5625, 0.984, 0.5625, 0.984, 0.125, 0.984, 0.125, 0.984, 0.1562, 0.984, 0.1562, 0.984, 0.9688, 0.984, 0.9688, 0.984, 1.0, 0.984, 1.0, 0.984, 0.5625, 0.984, 0.5625, 0.984, 0.5938, 0.984, 0.5938, 0.984, 0.1562, 0.984, 0.1562, 0.984, 0.1875, 0.984, 0.1875, 0.984, 0.5938, 0.984, 0.5938, 0.984, 0.625, 0.984, 0.625, 0.984, 0.1875, 0.984, 0.1875, 0.984, 0.2188, 0.984, 0.2188, 0.984, 0.625, 0.984, 0.625, 0.984, 0.6562, 0.984, 0.6562, 0.984, 0.2188, 0.984, 0.2188, 0.984, 0.25, 0.984, 0.25, 0.984, 0.6562, 0.984, 0.6562, 0.984, 0.6875, 0.984, 0.6875, 0.984, 0.25, 0.984, 0.25, 0.984, 0.2812, 0.984, 0.2812, 0.984, 0.6875, 0.984, 0.6875, 0.984, 0.7188, 0.984, 0.7188, 0.984, 0.2812, 0.984, 0.2812, 0.984, 0.3125, 0.984, 0.3125, 0.984, 0.7188, 0.984, 0.7188, 0.984, 0.75, 0.984, 0.75, 0.984, 0.3125, 0.984, 0.3125, 0.984, 0.3438, 0.984, 0.3438, 0.984, 0.75, 0.984, 0.75, 0.984, 0.7812, 0.984, 0.7812, 0.984, 0.3438, 0.984, 0.3438, 0.984, 0.375, 0.984, 0.375, 0.984])
me_cylinder.use_remesh_fix_poles = True
me_cylinder.use_remesh_preserve_attributes = False
me_cylinder.update()
me_cylinder.normals_split_custom_set([tuple(v) for v in zip(*[iter([3.58e-09, 0.0, 1.0, 3.58e-09, 0.0, 1.0, 3.58e-09, 0.0, 1.0, 3.58e-09, 0.0, 1.0, 3.58e-09, 0.0, 1.0, 3.58e-09, 0.0, 1.0, 3.58e-09, 0.0, 1.0, 3.58e-09, 0.0, 1.0, 3.58e-09, 0.0, 1.0, 3.58e-09, 0.0, 1.0, 3.58e-09, 0.0, 1.0, 3.58e-09, 0.0, 1.0, 3.58e-09, 0.0, 1.0, 3.58e-09, 0.0, 1.0, 3.58e-09, 0.0, 1.0, 3.58e-09, 0.0, 1.0, 3.58e-09, 0.0, 1.0, 3.58e-09, 0.0, 1.0, 3.58e-09, 0.0, 1.0, 3.58e-09, 0.0, 1.0, 3.58e-09, 0.0, 1.0, 3.58e-09, 0.0, 1.0, 3.58e-09, 0.0, 1.0, 3.58e-09, 0.0, 1.0, 3.58e-09, 0.0, 1.0, 3.58e-09, 0.0, 1.0, 3.58e-09, 0.0, 1.0, 3.58e-09, 0.0, 1.0, 3.58e-09, 0.0, 1.0, 3.58e-09, 0.0, 1.0, 3.58e-09, 0.0, 1.0, 3.58e-09, 0.0, 1.0, 0.0, 0.0, 1.0, 0.0, 0.0, 1.0, 0.0, 0.0, 1.0, 0.0, 0.0, 1.0, 0.0, 0.0, 1.0, 0.0, 0.0, 1.0, 0.0, 0.0, 1.0, 0.0, 0.0, 1.0, 0.0, 0.0, 1.0, 0.0, 0.0, 1.0, 0.0, 0.0, 1.0, 0.0, 0.0, 1.0, 0.0, 0.0, 1.0, 0.0, 0.0, 1.0, 0.0, 0.0, 1.0, 0.0, 0.0, 1.0, 0.0, 0.0, 1.0, 0.0, 0.0, 1.0, 0.0, 0.0, 1.0, 0.0, 0.0, 1.0, 0.0, 0.0, 1.0, 0.0, 0.0, 1.0, 0.0, 0.0, 1.0, 0.0, 0.0, 1.0, 0.0, 0.0, 1.0, 0.0, 0.0, 1.0, 0.0, 0.0, 1.0, 0.0, 0.0, 1.0, 0.0, 0.0, 1.0, 0.0, 0.0, 1.0, 0.0, 0.0, 1.0, 0.0, 0.0, 1.0, 0.0, 0.0, 1.0, 0.0, 0.0, 1.0, 0.0, 0.0, 1.0, 0.0, 0.0, 1.0, 0.0, 0.0, 1.0, 0.0, 0.0, 1.0, 0.0, 0.0, 1.0, 0.0, 0.0, 1.0, 0.0, 0.0, 1.0, 0.0, 0.0, 1.0, 0.0, 0.0, 1.0, 0.0, 0.0, 1.0, 0.0, 0.0, 1.0, 0.0, 0.0, 1.0, 0.0, 0.0, 1.0, 0.0, 0.0, 1.0, 0.0, 0.0, 1.0, 0.0, 0.0, 1.0, 0.0, 0.0, 1.0, 0.0, 0.0, 1.0, 0.0, 0.0, 1.0, 0.0, 0.0, 1.0, 0.0, 0.0, 1.0, 0.0, 0.0, 1.0, 0.0, 0.0, 1.0, 0.0, 0.0, 1.0, 0.0, 0.0, 1.0, 0.0, 0.0, 1.0, 0.0, 0.0, 1.0, 0.0, 0.0, 1.0, 0.0, 0.0, 1.0, 0.0, 0.0, 1.0, 0.0, 0.0, 1.0, 0.0, 0.0, 1.0, 0.0, 0.0, 1.0, 0.0, 0.0, 1.0, 0.0, 0.0, 1.0, 0.0, 0.0, 1.0, 0.0, 0.0, 1.0, 0.0, 0.0, 1.0, 0.0, 0.0, 1.0, 0.0, 0.0, 1.0, 0.0, 0.0, 1.0, 0.0, 0.0, 1.0, 0.0, 0.0, 1.0, 0.0, 0.0, 1.0, 0.0, 0.0, 1.0, 0.0, 0.0, 1.0, 0.0, 0.0, 1.0, 0.0, 0.0, 1.0, 0.0, 0.0, 1.0, 0.0, 0.0, 1.0, 0.0, 0.0, 1.0, 0.0, 0.0, 1.0, 0.0, 0.0, 1.0, 0.0, 0.0, 1.0, 0.0, 0.0, 1.0, 0.0, 0.0, 1.0, 0.0, 0.0, 1.0, 0.0, 0.0, 1.0, 0.0, 0.0, 1.0, 0.0, 0.0, 1.0, 0.0, 0.0, 1.0, 0.0, 0.0, 1.0, 0.0, 0.0, 1.0, 0.0, 0.0, 1.0, 0.0, 0.0, 1.0, 0.0, 0.0, 1.0, 0.0, 0.0, 1.0, 0.0, 0.0, 1.0, 0.0, 0.0, 1.0, 0.0, 0.0, 1.0, 0.0, 0.0, 1.0, 0.0, 0.0, 1.0, 0.0, 0.0, 1.0, 0.0, 0.0, 1.0, 0.0, 0.0, 1.0, 0.0, 0.0, 1.0, 0.0, 0.0, 1.0, 0.0, 0.0, 1.0, 0.0, 0.0, 1.0, 0.0, 0.0, 1.0, 0.0, 0.0, 1.0, 0.0, 0.0, 1.0, 0.0, 0.0, 1.0, 0.0, 0.0, 1.0, 0.0, 0.0, 1.0, 0.0, 0.0, 1.0, 0.0, 0.0, 1.0, 0.0, 0.0, 1.0, 0.0, 0.0, 1.0, 0.0, 0.0, 1.0, 0.0, 0.0, 1.0, 0.0, 0.0, 1.0, 0.0, 0.0, 1.0, 0.0, 0.0, 1.0, 0.0, 0.0, 1.0, 0.0, 0.0, 1.0, 0.0, 0.0, 1.0, 0.0, 0.0, 1.0, 0.0, 0.0, 1.0, 0.0, 0.0, 1.0, 0.0, 0.0, 1.0, 0.0, 0.0, 1.0, 0.0, 0.0, 1.0, 0.0, 0.0, 1.0, 0.0, 0.0, 1.0, 0.0, 0.0, 1.0, 0.0, 0.0, 1.0, 0.0, 0.0, 1.0, 0.0, 0.0, 1.0, 0.0, 0.0, 1.0, 0.0, 0.0, 1.0, 0.0, 0.0, 1.0, 0.0, 0.0, 1.0, 0.0, 0.0, 1.0, 0.0, 0.0, 1.0, 0.0, 0.0, 1.0, 0.0, 0.0, 1.0, 0.0, 0.0, 1.0, 0.0, 0.0, 1.0, 0.0, 0.0, 1.0, 0.0, 0.0, 1.0, 0.0, 0.0, 1.0, 0.0, 0.0, 1.0, 0.0, 0.0, 1.0, 0.0, 0.0, 1.0, 0.0, 0.0, 1.0, 0.0, 0.0, 1.0, 0.0, 0.0, 1.0, 0.0, 0.0, 1.0, 0.0, 0.0, 1.0, 0.0, 0.0, 1.0, 0.0, 0.0, 1.0, 0.0, 0.0, 1.0, 0.0, 0.0, 1.0, 0.0, 0.0, 1.0, 0.0, 0.0, 1.0, 0.0, 0.0, 1.0, 0.0, 0.0, 1.0, 0.0, 0.0, 1.0, 0.0, 0.0, 1.0, 0.0, 0.0, 1.0, 0.0, 0.0, 1.0, 0.0, 0.0, 1.0, 0.0, 0.0, 1.0, 0.0, 0.0, 1.0, 0.0, 0.0, 1.0, 0.0, 0.0, 1.0, 0.0, 0.0, 1.0, 0.0, 0.0, 1.0, 0.0, 0.0, 1.0, 0.0, 0.0, 1.0, 0.0, 0.0, 1.0, 0.0, 0.0, 1.0, 0.0, 0.0, 1.0, 0.0, 0.0, 1.0, 0.0, 0.0, 1.0, 0.0, 0.0, 1.0, 0.0, 0.0, 1.0, 0.0, 0.0, 1.0, 0.0, 0.0, 1.0, 0.0, 0.0, 1.0, 0.0, 0.0, 1.0, 0.0, 0.0, 1.0, 0.0, 0.0, 1.0, 0.0, 0.0, 1.0, 0.0, 0.0, 1.0, 0.0, 0.0, 1.0, 0.0, 0.0, 1.0, 0.0, 0.0, 1.0, 0.0, 0.0, 1.0, 0.0, 0.0, 1.0, 0.0, 0.0, 1.0, 0.0, 0.0, 1.0, 0.0, 0.0, 1.0, 0.0, 0.0, 1.0, 0.0, 0.0, 1.0, 0.0, 0.0, 1.0, 0.0, 0.0, 1.0, 0.0, 0.0, 1.0, 0.0, 0.0, 1.0, 0.0, 0.0, 1.0, 0.0, 0.0, 1.0, 0.0, 0.0, 1.0, 0.0, 0.0, 1.0, 0.0, 0.0, 1.0, 0.0, 0.0, 1.0, 0.0, 0.0, 1.0, 0.0, 0.0, 1.0, 0.0, 0.0, 1.0, 0.0, 0.0, 1.0, 0.0, 0.0, 1.0, 0.0, 0.0, 1.0, 0.0, 0.0, 1.0, 0.0, 0.0, 1.0, 0.0, 0.0, 1.0, 0.0, 0.0, 1.0, 0.0, 0.0, 1.0, 0.0, 0.0, 1.0, 0.0, 0.0, 1.0, 0.0, 0.0, 1.0, 0.0, 0.0, 1.0, 0.0, 0.0, 1.0, 0.0, 0.0, 1.0, 0.0, 0.0, 1.0, 0.0, 0.0, 1.0, 0.0, 0.0, 1.0, 0.0, 0.0, 1.0, 0.0, 0.0, 1.0, 0.0, 0.0, 1.0, 0.0, 0.0, 1.0, 0.0, 0.0, 1.0, 0.0, 0.0, 1.0, 0.0, 0.0, 1.0, 0.0, 0.0, 1.0, 0.0, 0.0, 1.0, 0.0, 0.0, 1.0, 0.0, 0.0, 1.0, 0.0, 0.0, 1.0, 0.0, 0.0, 1.0, 0.0, 0.0, 1.0, 0.0, 0.0, 1.0, 0.0, 0.0, 1.0, 0.0, 0.0, 1.0, 0.0, 0.0, 1.0, 0.0, 0.0, 1.0, 0.0, 0.0, 1.0, 0.0, 0.0, 1.0, 0.0, 0.0, 1.0, 0.0, 0.0, 1.0, 0.0, 0.0, 1.0, 0.0, 0.0, 1.0, 0.0, 0.0, 1.0, 0.0, 0.0, 1.0, 0.0, 0.0, 1.0, 0.0, 0.0, 1.0, 0.0, 0.0, 1.0, 0.0, 0.0, 1.0, 0.0, 0.0, 1.0, 0.0, 0.0, 1.0, 0.0, 0.0, 1.0, 0.0, 0.0, 1.0, 0.0, 0.0, 1.0, 0.0, 0.0, 1.0, 0.0, 0.0, 1.0, 0.0, 0.0, 1.0, 0.0, 0.0, 1.0, 0.0, 0.0, 1.0, 0.0, 0.0, 1.0, 0.0, 0.0, 1.0, 0.0, 0.0, 1.0, 0.0, 0.0, 1.0, 0.0, 0.0, 1.0, 0.0, 0.0, 1.0, 0.0, 0.0, 1.0, 0.0, 0.0, 1.0, 0.0, 0.0, 1.0, 0.0, 0.0, 1.0, 0.0, 0.0, 1.0, 0.0, 0.0, 1.0, 0.0, 0.0, 1.0, 0.0, 0.0, 1.0, 0.0, 0.0, 1.0, 0.0, 0.0, 1.0, 0.0, 0.0, 1.0, 0.0, 0.0, 1.0, 0.0, 0.0, 1.0, 0.0, 0.0, 1.0, 0.0, 0.0, 1.0, 0.0, 0.0, 1.0, 0.0, 0.0, 1.0, 0.0, 0.0, 1.0, 0.0, 0.0, 1.0, 0.0, 0.0, 1.0, 0.0, 0.0, 1.0, 0.0, 0.0, 1.0, 0.0, 0.0, 1.0, 0.0, 0.0, 1.0, 0.0, 0.0, 1.0, 0.0, 0.0, 1.0, 0.0, 0.0, 1.0, 0.0, 0.0, 1.0, 0.0, 0.0, 1.0, 0.0, 0.0, 1.0, 0.0, 0.0, 1.0, 0.0, 0.0, 1.0, 0.0, 0.0, 1.0, 0.0, 0.0, 1.0, 0.0, 0.0, 1.0, 0.0, 0.0, 1.0, 0.0, 0.0, 1.0, 0.0, 0.0, 1.0, 0.0, 0.0, 1.0, 0.0, 0.0, 1.0, 0.0, 0.0, 1.0, 0.0, 0.0, 1.0, 0.0, 0.0, 1.0, 0.0, 0.0, 1.0, 0.0, 0.0, 1.0, 0.0, 0.0, 1.0, 0.0, 0.0, 1.0, 0.0, 0.0, 1.0, 0.0, 0.0, 1.0, 0.0, 0.0, 1.0, 0.0, 0.0, 1.0, 0.0, 0.0, 1.0, 0.0, 0.0, 1.0, 0.0, 0.0, 1.0, 0.0, 0.0, 1.0, 0.0, 0.0, 1.0, 0.0, 0.0, 1.0, 0.0, 0.0, 1.0, 0.0, 0.0, 1.0, 0.0, 0.0, 1.0, 0.0, 0.0, 1.0, 0.0, 0.0, 1.0, 0.0, 0.0, 1.0, 0.0, 0.0, 1.0, 0.0, 0.0, 1.0, 0.0, 0.0, 1.0, 0.0, 0.0, 1.0, 0.0, 0.0, 1.0, 0.0, 0.0, 1.0, 0.0, 0.0, 1.0, 0.0, 0.0, 1.0, 0.0, 0.0, 1.0, 0.0, 0.0, 1.0, 0.0, 0.0, 1.0, 0.0, 0.0, 1.0, 0.0, 0.0, 1.0, 0.0, 0.0, 1.0, 0.0, 0.0, 1.0, 0.0, 0.0, 1.0, 0.0, 0.0, 1.0, 0.0, 0.0, 1.0, 0.0, 0.0, 1.0, 0.0, 0.0, 1.0, 0.0, 0.0, 1.0, 0.0, 0.0, 1.0, 0.0, 0.0, 1.0, 0.0, 0.0, 1.0, 0.0, 0.0, 1.0, 0.0, 0.0, 1.0, 0.0, 0.0, 1.0, 0.0, 0.0, 1.0, 0.0, 0.0, 1.0, 0.0, 0.0, 1.0, 0.0, 0.0, 1.0, 0.0, 0.0, 1.0, 0.0, 0.0, 1.0, 0.0, 0.0, 1.0, 0.0, 0.0, 1.0, 0.0, 0.0, 1.0, 0.0, 0.0, 1.0, 0.0, 0.0, 1.0, 0.0, 0.0, 1.0, 0.0, 0.0, 1.0, 0.0, 0.0, 1.0, 0.0, 0.0, 1.0, 0.0, 0.0, 1.0, 0.0, 0.0, 1.0, 0.0, 0.0, 1.0, 0.0, 0.0, 1.0, 0.0, 0.0, 1.0, 0.0, 0.0, 1.0, 0.0, 0.0, 1.0, 0.0, 0.0, 1.0, 0.0, 0.0, 1.0, 0.0, 0.0, 1.0, 0.0, 0.0, 1.0, 0.0, 0.0, 1.0, 0.0, 0.0, 1.0, 0.0, 0.0, 1.0, 0.0, 0.0, 1.0, 0.0, 0.0, 1.0, 0.0, 0.0, 1.0, 0.0, 0.0, 1.0, 0.0, 0.0, 1.0, 0.0, 0.0, 1.0, 0.0, 0.0, 1.0, 0.0, 0.0, 1.0, 0.0, 0.0, 1.0, 0.0, 0.0, 1.0, 0.0, 0.0, 1.0, 0.0, 0.0, 1.0, 0.0, 0.0, 1.0, 0.0, 0.0, 1.0, 0.0, 0.0, 1.0, 0.0, 0.0, 1.0, 0.0, 0.0, 1.0, 0.0, 0.0, 1.0, 0.0, 0.0, 1.0, 0.0, 0.0, 1.0, 0.0, 0.0, 1.0, 0.0, 0.0, 1.0, 0.0, 0.0, 1.0, 0.0, 0.0, 1.0, 0.0, 0.0, 1.0, 0.0, 0.0, 1.0, 0.0, 0.0, 1.0, 0.0, 0.0, 1.0, 0.0, 0.0, 1.0, 0.0, 0.0, 1.0, 0.0, 0.0, 1.0, 0.0, 0.0, 1.0, 0.0, 0.0, 1.0, 0.0, 0.0, 1.0, 0.0, 0.0, 1.0, 0.0, 0.0, 1.0, 0.0, 0.0, 1.0, 0.0, 0.0, 1.0, 0.0, 0.0, 1.0, 0.0, 0.0, 1.0, 0.0, 0.0, 1.0, 0.0, 0.0, 1.0, 0.0, 0.0, 1.0, 0.0, 0.0, 1.0, 0.0, 0.0, 1.0, 0.0, 0.0, 1.0, 0.0, 0.0, 1.0, 0.0, 0.0, 1.0, 0.0, 0.0, 1.0, 0.0, 0.0, 1.0, 0.0, 0.0, 1.0, 0.0, 0.0, 1.0, 0.0, 0.0, 1.0, 0.0, 0.0, 1.0, 0.0, 0.0, 1.0, 0.0, 0.0, 1.0, 0.0, 0.0, 1.0, 0.0, 0.0, 1.0, 0.0, 0.0, 1.0, 0.0, 0.0, 1.0, 0.0, 0.0, 1.0, 0.0, 0.0, 1.0, 0.0, 0.0, 1.0, 0.0, 0.0, 1.0, 0.0, 0.0, 1.0, 0.0, 0.0, 1.0, 0.0, 0.0, 1.0, 0.0, 0.0, 1.0, 0.0, 0.0, 1.0, 0.0, 0.0, 1.0, 0.0, 0.0, 1.0, 0.0, 0.0, 1.0, 0.0, 0.0, 1.0, 0.0, 0.0, 1.0, 0.0, 0.0, 1.0, 0.0, 0.0, 1.0, 0.0, 0.0, 1.0, 0.0, 0.0, 1.0, 0.0, 0.0, 1.0, 0.0, 0.0, 1.0, 0.0, 0.0, 1.0, 0.0, 0.0, 1.0, 0.0, 0.0, 1.0, 0.0, 0.0, 1.0, 0.0, 0.0, 1.0, 0.0, 0.0, 1.0, 0.0, 0.0, 1.0, 0.0, 0.0, 1.0, 0.0, 0.0, 1.0, 0.0, 0.0, 1.0, 0.0, 0.0, 1.0, 0.0, 0.0, 1.0, 0.0, 0.0, 1.0, 0.0, 0.0, 1.0, 0.0, 0.0, 1.0, 0.0, 0.0, 1.0, 0.0, 0.0, 1.0, 0.0, 0.0, 1.0, 0.0, 0.0, 1.0, 0.0, 0.0, 1.0, 0.0, 0.0, 1.0, 0.0, 0.0, 1.0, 0.0, 0.0, 1.0, 0.0, 0.0, 1.0, 0.0, 0.0, 1.0, 0.0, 0.0, 1.0, 0.0, 0.0, 1.0, 0.0, 0.0, 1.0, 0.0, 0.0, 1.0, 0.0, 0.0, 1.0, 0.0, 0.0, 1.0, 0.0, 0.0, 1.0, 0.0, 0.0, 1.0, 0.0, 0.0, 1.0, 0.0, 0.0, 1.0, 0.0, 0.0, 1.0, 0.0, 0.0, 1.0, 0.0, 0.0, 1.0, 0.0, 0.0, 1.0, 0.0, 0.0, 1.0, 0.0, 0.0, 1.0, 0.0, 0.0, 1.0, 0.0, 0.0, 1.0, 0.0, 0.0, 1.0, 0.0, 0.0, 1.0, 0.0, 0.0, 1.0, 0.09802, -0.9952, 0.0, 0.09802, -0.9952, 0.0, 0.09802, -0.9952, 0.0, 0.09802, -0.9952, 0.0, 0.2903, -0.9569, -6.546e-08, 0.2903, -0.9569, -6.546e-08, 0.2903, -0.9569, -6.546e-08, 0.2903, -0.9569, -6.546e-08, 0.4714, -0.8819, -6.546e-08, 0.4714, -0.8819, -6.546e-08, 0.4714, -0.8819, -6.546e-08, 0.4714, -0.8819, -6.546e-08, 0.6344, -0.773, 0.0, 0.6344, -0.773, 0.0, 0.6344, -0.773, 0.0, 0.6344, -0.773, 0.0, 0.773, -0.6344, -6.546e-08, 0.773, -0.6344, -6.546e-08, 0.773, -0.6344, -6.546e-08, 0.773, -0.6344, -6.546e-08, 0.8819, -0.4714, -3.273e-08, 0.8819, -0.4714, -3.273e-08, 0.8819, -0.4714, -3.273e-08, 0.8819, -0.4714, -3.273e-08, 0.9569, -0.2903, -8.183e-09, 0.9569, -0.2903, -8.183e-09, 0.9569, -0.2903, -8.183e-09, 0.9569, -0.2903, -8.183e-09, 0.9952, -0.09802, -4.603e-09, 0.9952, -0.09802, -4.603e-09, 0.9952, -0.09802, -4.603e-09, 0.9952, -0.09802, -4.603e-09, 0.9952, 0.09802, 4.091e-09, 0.9952, 0.09802, 4.091e-09, 0.9952, 0.09802, 4.091e-09, 0.9952, 0.09802, 4.091e-09, 0.9569, 0.2903, 8.183e-09, 0.9569, 0.2903, 8.183e-09, 0.9569, 0.2903, 8.183e-09, 0.9569, 0.2903, 8.183e-09, 0.8819, 0.4714, 1.637e-08, 0.8819, 0.4714, 1.637e-08, 0.8819, 0.4714, 1.637e-08, 0.8819, 0.4714, 1.637e-08, 0.773, 0.6344, 0.0, 0.773, 0.6344, 0.0, 0.773, 0.6344, 0.0, 0.773, 0.6344, 0.0, 0.6344, 0.773, 3.273e-08, 0.6344, 0.773, 3.273e-08, 0.6344, 0.773, 3.273e-08, 0.6344, 0.773, 3.273e-08, 0.4714, 0.8819, 6.546e-08, 0.4714, 0.8819, 6.546e-08, 0.4714, 0.8819, 6.546e-08, 0.4714, 0.8819, 6.546e-08, 0.2903, 0.9569, 0.0, 0.2903, 0.9569, 0.0, 0.2903, 0.9569, 0.0, 0.2903, 0.9569, 0.0, 0.09802, 0.9952, 0.0, 0.09802, 0.9952, 0.0, 0.09802, 0.9952, 0.0, 0.09802, 0.9952, 0.0, -0.09802, 0.9952, 0.0, -0.09802, 0.9952, 0.0, -0.09802, 0.9952, 0.0, -0.09802, 0.9952, 0.0, -0.2903, 0.9569, 0.0, -0.2903, 0.9569, 0.0, -0.2903, 0.9569, 0.0, -0.2903, 0.9569, 0.0, -0.4714, 0.8819, 0.0, -0.4714, 0.8819, 0.0, -0.4714, 0.8819, 0.0, -0.4714, 0.8819, 0.0, -0.6344, 0.773, 0.0, -0.6344, 0.773, 0.0, -0.6344, 0.773, 0.0, -0.6344, 0.773, 0.0, -0.773, 0.6344, 3.273e-08, -0.773, 0.6344, 3.273e-08, -0.773, 0.6344, 3.273e-08, -0.773, 0.6344, 3.273e-08, -0.8819, 0.4714, 1.637e-08, -0.8819, 0.4714, 1.637e-08, -0.8819, 0.4714, 1.637e-08, -0.8819, 0.4714, 1.637e-08, -0.9569, 0.2903, 8.183e-09, -0.9569, 0.2903, 8.183e-09, -0.9569, 0.2903, 8.183e-09, -0.9569, 0.2903, 8.183e-09, -0.9952, 0.09802, 3.58e-09, -0.9952, 0.09802, 3.58e-09, -0.9952, 0.09802, 3.58e-09, -0.9952, 0.09802, 3.58e-09, -0.9952, -0.09802, -4.091e-09, -0.9952, -0.09802, -4.091e-09, -0.9952, -0.09802, -4.091e-09, -0.9952, -0.09802, -4.091e-09, -0.9569, -0.2903, -8.183e-09, -0.9569, -0.2903, -8.183e-09, -0.9569, -0.2903, -8.183e-09, -0.9569, -0.2903, -8.183e-09, -0.8819, -0.4714, -1.637e-08, -0.8819, -0.4714, -1.637e-08, -0.8819, -0.4714, -1.637e-08, -0.8819, -0.4714, -1.637e-08, -0.773, -0.6344, -6.546e-08, -0.773, -0.6344, -6.546e-08, -0.773, -0.6344, -6.546e-08, -0.773, -0.6344, -6.546e-08, -0.6344, -0.773, -3.273e-08, -0.6344, -0.773, -3.273e-08, -0.6344, -0.773, -3.273e-08, -0.6344, -0.773, -3.273e-08, -0.4714, -0.8819, 0.0, -0.4714, -0.8819, 0.0, -0.4714, -0.8819, 0.0, -0.4714, -0.8819, 0.0, -0.2903, -0.9569, 0.0, -0.2903, -0.9569, 0.0, -0.2903, -0.9569, 0.0, -0.2903, -0.9569, 0.0, -0.09802, -0.9952, -6.546e-08, -0.09802, -0.9952, -6.546e-08, -0.09802, -0.9952, -6.546e-08, -0.09802, -0.9952, -6.546e-08, 3.058e-07, 1.977e-07, 1.0, 3.058e-07, 1.977e-07, 1.0, 3.058e-07, 2.544e-07, 1.0, 3.058e-07, 2.544e-07, 1.0, -8.562e-07, -4.547e-07, 1.0, -8.562e-07, -4.547e-07, 1.0, -6.115e-07, -3.751e-07, 1.0, -6.115e-07, -3.751e-07, 1.0, 3.058e-07, 2.544e-07, 1.0, 3.058e-07, 2.544e-07, 1.0, 2.446e-07, 2.275e-07, 1.0, 2.446e-07, 2.275e-07, 1.0, -6.115e-07, -3.751e-07, 1.0, -6.115e-07, -3.751e-07, 1.0, -2.446e-07, -3.784e-07, 1.0, -2.446e-07, -3.784e-07, 1.0, 0.0, 4.096e-07, 1.0, 0.0, 4.096e-07, 1.0, 0.0, 4.017e-07, 1.0, 0.0, 4.017e-07, 1.0, 2.446e-07, 2.275e-07, 1.0, 2.446e-07, 2.275e-07, 1.0, 2.446e-07, 2.896e-07, 1.0, 2.446e-07, 2.896e-07, 1.0, -2.446e-07, -3.784e-07, 1.0, -2.446e-07, -3.784e-07, 1.0, -2.446e-07, -4.017e-07, 1.0, -2.446e-07, -4.017e-07, 1.0, 0.0, 4.017e-07, 1.0, 0.0, 4.017e-07, 1.0, -2.446e-07, 3.784e-07, 1.0, -2.446e-07, 3.784e-07, 1.0, 2.446e-07, 2.896e-07, 1.0, 2.446e-07, 2.896e-07, 1.0, 2.446e-07, 3.405e-07, 1.0, 2.446e-07, 3.405e-07, 1.0, -2.446e-07, -4.017e-07, 1.0, -2.446e-07, -4.017e-07, 1.0, -2.446e-07, -4.096e-07, 1.0, -2.446e-07, -4.096e-07, 1.0, -2.446e-07, 3.784e-07, 1.0, -2.446e-07, 3.784e-07, 1.0, -2.446e-07, 3.405e-07, 1.0, -2.446e-07, 3.405e-07, 1.0, 2.446e-07, 3.405e-07, 1.0, 2.446e-07, 3.405e-07, 1.0, 1.544e-13, 3.784e-07, 1.0, 1.362e-13, 3.784e-07, 1.0, -2.446e-07, -4.096e-07, 1.0, -2.446e-07, -4.096e-07, 1.0, 0.0, -4.017e-07, 1.0, 0.0, -4.017e-07, 1.0, -2.446e-07, 3.405e-07, 1.0, -2.446e-07, 3.405e-07, 1.0, -2.446e-07, 2.896e-07, 1.0, -2.446e-07, 2.896e-07, 1.0, 1.362e-13, 3.784e-07, 1.0, 1.544e-13, 3.784e-07, 1.0, -2.446e-07, 4.017e-07, 1.0, -2.446e-07, 4.017e-07, 1.0, 0.0, -4.017e-07, 1.0, 0.0, -4.017e-07, 1.0, 1.223e-07, -3.784e-07, 1.0, 1.223e-07, -3.784e-07, 1.0, -2.446e-07, 2.896e-07, 1.0, -2.446e-07, 2.896e-07, 1.0, -2.446e-07, 2.275e-07, 1.0, -2.446e-07, 2.275e-07, 1.0, -2.446e-07, 4.017e-07, 1.0, -2.446e-07, 4.017e-07, 1.0, 0.0, 4.096e-07, 1.0, 0.0, 4.096e-07, 1.0, 1.223e-07, -3.784e-07, 1.0, 1.223e-07, -3.784e-07, 1.0, 2.446e-07, -3.751e-07, 1.0, 2.446e-07, -3.751e-07, 1.0, -2.446e-07, 2.275e-07, 1.0, -2.446e-07, 2.275e-07, 1.0, -2.446e-07, 2.544e-07, 1.0, -2.446e-07, 2.544e-07, 1.0, 2.446e-07, -3.751e-07, 1.0, 2.446e-07, -3.751e-07, 1.0, 4.892e-07, -4.547e-07, 1.0, 4.892e-07, -4.547e-07, 1.0, -2.446e-07, 2.544e-07, 1.0, -2.446e-07, 2.544e-07, 1.0, -6.453e-07, 1.977e-07, 1.0, -6.453e-07, 1.977e-07, 1.0, 4.892e-07, -4.547e-07, 1.0, 4.892e-07, -4.547e-07, 1.0, 4.892e-07, -4.551e-07, 1.0, 4.892e-07, -4.551e-07, 1.0, -6.453e-07, 1.977e-07, 1.0, -6.453e-07, 1.977e-07, 1.0, -4.007e-07, 4.825e-15, 1.0, -4.007e-07, 0.0, 1.0, 4.892e-07, -4.551e-07, 1.0, 4.892e-07, -4.551e-07, 1.0, 5.81e-07, -3.135e-07, 1.0, 5.81e-07, -3.135e-07, 1.0, -4.007e-07, 0.0, 1.0, -4.007e-07, 4.825e-15, 1.0, -3.058e-07, -1.598e-07, 1.0, -3.058e-07, -1.598e-07, 1.0, 5.81e-07, -3.135e-07, 1.0, 5.81e-07, -3.135e-07, 1.0, 1.133e-06, -1.598e-07, 1.0, 1.133e-06, -1.598e-07, 1.0, -3.058e-07, -1.598e-07, 1.0, -3.058e-07, -1.598e-07, 1.0, -9.173e-07, -3.135e-07, 1.0, -9.173e-07, -3.135e-07, 1.0, 1.133e-06, -1.598e-07, 1.0, 1.133e-06, -1.598e-07, 1.0, 6.748e-07, -2.171e-14, 1.0, 6.748e-07, -2.129e-14, 1.0, -9.173e-07, -3.135e-07, 1.0, -9.173e-07, -3.135e-07, 1.0, -1.101e-06, -4.551e-07, 1.0, -1.101e-06, -4.551e-07, 1.0, 6.748e-07, -2.129e-14, 1.0, 6.748e-07, -2.171e-14, 1.0, 3.058e-07, 1.977e-07, 1.0, 3.058e-07, 1.977e-07, 1.0, -1.101e-06, -4.551e-07, 1.0, -1.101e-06, -4.551e-07, 1.0, -8.562e-07, -4.547e-07, 1.0, -8.562e-07, -4.547e-07, 1.0])] * 3)])
me_cube_001 = bpy.data.meshes.new('Cube.001')
me_cube_001.from_pydata([(1.0, 4.862, 1.0), (1.0, -1.0, 1.0), (-1.0, 4.862, 1.0), (-1.0, -1.0, 1.0), (0.8397, -1.0, 1.0), (-0.8397, -1.0, 1.0), (-0.8397, 4.862, 1.0), (0.8397, 4.862, 1.0), (-1.0, 4.645, 1.0), (-1.0, -0.7827, 1.0), (1.0, 4.645, 1.0), (1.0, -0.7827, 1.0), (-0.8397, 4.862, 2.116), (0.8397, 4.862, 2.116), (0.8397, -1.0, 2.116), (-0.8397, -1.0, 2.116), (-1.0, 4.862, 2.116), (1.0, 4.862, 2.116), (-1.0, -1.0, 2.116), (1.0, -1.0, 2.116), (-1.0, 4.645, 2.116), (-1.0, -0.7827, 2.116), (-0.8397, -0.7827, 2.116), (-0.8397, 4.645, 2.116), (0.8397, -0.7827, 2.116), (0.8397, 4.645, 2.116), (1.0, 4.645, 2.116), (1.0, -0.7827, 2.116), (-0.8397, -0.7827, 1.0), (-0.8397, 4.645, 1.0), (0.8397, -0.7827, 1.0), (0.8397, 4.645, 1.0), (-0.8397, -0.7827, 2.116), (-0.8397, 4.645, 2.116), (0.8397, -0.7827, 2.116), (0.8397, 4.645, 2.116)], [], [(7, 6, 12, 13), (3, 5, 15, 18), (10, 0, 17, 26), (0, 7, 13, 17), (9, 3, 18, 21), (5, 4, 14, 15), (11, 10, 26, 27), (17, 13, 25, 26), (22, 21, 18, 15), (12, 16, 20, 23), (12, 23, 25, 13), (22, 15, 14, 24), (27, 24, 14, 19), (21, 22, 23, 20), (24, 27, 26, 25), (4, 1, 19, 14), (1, 11, 27, 19), (8, 9, 21, 20), (2, 8, 20, 16), (6, 2, 16, 12), (29, 31, 35, 33), (30, 28, 32, 34), (31, 30, 34, 35), (28, 29, 33, 32)])
_uv = me_cube_001.uv_layers.new(name='UVMap')
_uv.uv.foreach_set('vector', [0.625, 0.48, 0.625, 0.27, 0.625, 0.27, 0.625, 0.48, 0.625, 1.0, 0.625, 0.98, 0.625, 0.98, 0.625, 1.0, 0.625, 0.5093, 0.625, 0.5, 0.625, 0.5, 0.625, 0.5093, 0.625, 0.5, 0.625, 0.48, 0.625, 0.48, 0.625, 0.5, 0.625, 0.009266, 0.625, 0.0, 0.625, 0.0, 0.625, 0.009266, 0.625, 0.98, 0.625, 0.77, 0.625, 0.77, 0.625, 0.98, 0.625, 0.7407, 0.625, 0.5093, 0.625, 0.5093, 0.625, 0.7407, 0.625, 0.5, 0.645, 0.5, 0.645, 0.5093, 0.625, 0.5093, 0.855, 0.7407, 0.875, 0.7407, 0.875, 0.75, 0.855, 0.75, 0.855, 0.5, 0.875, 0.5, 0.875, 0.5093, 0.855, 0.5093, 0.855, 0.5, 0.855, 0.5093, 0.645, 0.5093, 0.645, 0.5, 0.855, 0.7407, 0.855, 0.75, 0.645, 0.75, 0.645, 0.7407, 0.625, 0.7407, 0.645, 0.7407, 0.645, 0.75, 0.625, 0.75, 0.875, 0.7407, 0.855, 0.7407, 0.855, 0.5093, 0.875, 0.5093, 0.645, 0.7407, 0.625, 0.7407, 0.625, 0.5093, 0.645, 0.5093, 0.625, 0.77, 0.625, 0.75, 0.625, 0.75, 0.625, 0.77, 0.625, 0.75, 0.625, 0.7407, 0.625, 0.7407, 0.625, 0.75, 0.625, 0.2407, 0.625, 0.009266, 0.625, 0.009266, 0.625, 0.2407, 0.625, 0.25, 0.625, 0.2407, 0.625, 0.2407, 0.625, 0.25, 0.625, 0.27, 0.625, 0.25, 0.625, 0.25, 0.625, 0.27, 0.855, 0.5093, 0.645, 0.5093, 0.645, 0.5093, 0.855, 0.5093, 0.645, 0.7407, 0.855, 0.7407, 0.855, 0.7407, 0.645, 0.7407, 0.645, 0.5093, 0.645, 0.7407, 0.645, 0.7407, 0.645, 0.5093, 0.855, 0.7407, 0.855, 0.5093, 0.855, 0.5093, 0.855, 0.7407])
me_cube_001.materials.append(mat_material)
me_cube_001.use_remesh_preserve_volume = False
me_cube_001.use_remesh_preserve_attributes = False
me_cube_001.use_mirror_vertex_groups = False
me_cube_001.update()

# ---- objects
ob_platform = bpy.data.objects.new('Platform', me_cube)
ob_light = bpy.data.objects.new('Light', light_light)
ob_camera = bpy.data.objects.new('Camera', cam_camera)
ob_hole = bpy.data.objects.new('Hole', me_cylinder_001)
ob_true_hole = bpy.data.objects.new('True Hole', me_cylinder)
ob_wall = bpy.data.objects.new('Wall', me_cube_001)

# ---- transforms, parenting, visibility, modifiers, constraints
ob_platform.location = (0.0, 0.0, 0.0)
ob_platform.scale = (3.5, 3.5, 0.4)
ob_platform.lock_rotations_4d = False
ob_platform.empty_display_type = 'ARROWS'
ob_platform.lineart.crease_threshold = 0.0
_m = ob_platform.modifiers.new('Boolean', 'BOOLEAN')
_m.object = ob_hole
ob_light.location = (4.076, 1.005, 5.904)
ob_light.rotation_euler = (0.6503, 0.05522, 1.866)
ob_light.lock_rotations_4d = False
ob_light.empty_display_type = 'ARROWS'
ob_light.color = (0.0, 0.0, 0.0, 0.0)
ob_light.lineart.crease_threshold = 0.0
ob_camera.location = (7.359, -6.926, 4.958)
ob_camera.rotation_euler = (1.109, 0.0, 0.8149)
ob_camera.lock_rotations_4d = False
ob_camera.empty_display_type = 'ARROWS'
ob_camera.color = (0.0, 0.0, 0.0, 0.0)
ob_camera.display_type = 'WIRE'
ob_camera.lineart.crease_threshold = 0.0
ob_hole.location = (0.0, 0.0, 0.09891)
ob_hole.scale = (0.4951, 0.4951, 0.3048)
ob_true_hole.location = (0.0, 0.0, -0.4724)
ob_true_hole.rotation_euler = (-1.629e-07, 0.0, 0.0)
ob_true_hole.scale = (0.492, 0.492, 0.727)
ob_true_hole.color = (0.8, 0.8, 0.8, 1.0)
ob_wall.location = (0.0, 0.0, 0.0)
ob_wall.scale = (3.5, 3.5, 0.4)
ob_wall.lock_rotations_4d = False
ob_wall.empty_display_type = 'ARROWS'
ob_wall.lineart.crease_threshold = 0.0
_m = ob_wall.modifiers.new('Boolean', 'BOOLEAN')
_m.object = ob_hole

# ---- collection membership
col_collection.objects.link(ob_platform)
col_collection.objects.link(ob_light)
col_collection.objects.link(ob_camera)
col_collection.objects.link(ob_hole)
col_collection.objects.link(ob_true_hole)
col_collection.objects.link(ob_wall)

# ---- scene / render settings (as saved in the file)
scene.camera = ob_camera
scene.frame_start = 1; scene.frame_end = 250; scene.frame_set(1)
scene.render.engine = 'BLENDER_EEVEE_NEXT'
scene.cycles.sampling_pattern = 'TABULATED_SOBOL'
scene.cycles.use_light_tree = False
scene.view_settings.view_transform = 'Filmic'
bpy.context.view_layer.update()
